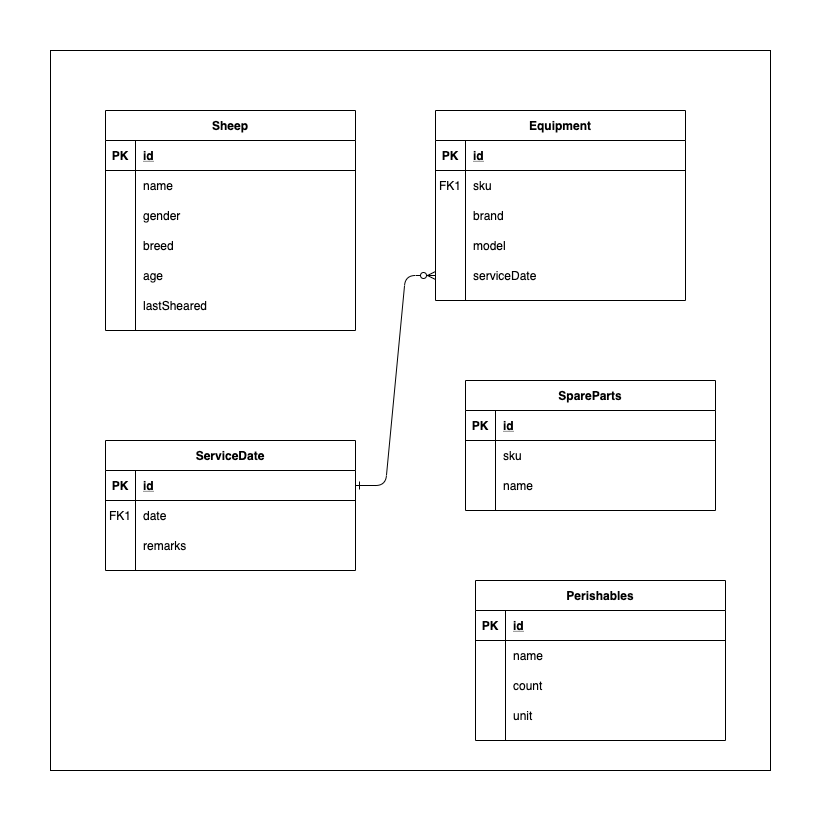

The diagram above was exported from draw.io. Its source (the exported page's mxGraphModel, read from the mxfile embedded in the PNG):
<mxGraphModel dx="1106" dy="1003" grid="1" gridSize="10" guides="1" tooltips="1" connect="1" arrows="1" fold="1" page="1" pageScale="1" pageWidth="850" pageHeight="1100" math="0" shadow="0" extFonts="Permanent Marker^https://fonts.googleapis.com/css?family=Permanent+Marker">
  <root>
    <mxCell id="0" />
    <mxCell id="1" parent="0" />
    <mxCell id="2" value="" style="whiteSpace=wrap;html=1;aspect=fixed;" parent="1" vertex="1">
      <mxGeometry x="65" y="60" width="720" height="720" as="geometry" />
    </mxCell>
    <mxCell id="C-vyLk0tnHw3VtMMgP7b-2" value="Equipment" style="shape=table;startSize=30;container=1;collapsible=1;childLayout=tableLayout;fixedRows=1;rowLines=0;fontStyle=1;align=center;resizeLast=1;" parent="1" vertex="1">
      <mxGeometry x="450" y="120" width="250" height="190" as="geometry" />
    </mxCell>
    <mxCell id="C-vyLk0tnHw3VtMMgP7b-3" value="" style="shape=partialRectangle;collapsible=0;dropTarget=0;pointerEvents=0;fillColor=none;points=[[0,0.5],[1,0.5]];portConstraint=eastwest;top=0;left=0;right=0;bottom=1;" parent="C-vyLk0tnHw3VtMMgP7b-2" vertex="1">
      <mxGeometry y="30" width="250" height="30" as="geometry" />
    </mxCell>
    <mxCell id="C-vyLk0tnHw3VtMMgP7b-4" value="PK" style="shape=partialRectangle;overflow=hidden;connectable=0;fillColor=none;top=0;left=0;bottom=0;right=0;fontStyle=1;" parent="C-vyLk0tnHw3VtMMgP7b-3" vertex="1">
      <mxGeometry width="30" height="30" as="geometry" />
    </mxCell>
    <mxCell id="C-vyLk0tnHw3VtMMgP7b-5" value="id" style="shape=partialRectangle;overflow=hidden;connectable=0;fillColor=none;top=0;left=0;bottom=0;right=0;align=left;spacingLeft=6;fontStyle=5;" parent="C-vyLk0tnHw3VtMMgP7b-3" vertex="1">
      <mxGeometry x="30" width="220" height="30" as="geometry" />
    </mxCell>
    <mxCell id="C-vyLk0tnHw3VtMMgP7b-6" value="" style="shape=partialRectangle;collapsible=0;dropTarget=0;pointerEvents=0;fillColor=none;points=[[0,0.5],[1,0.5]];portConstraint=eastwest;top=0;left=0;right=0;bottom=0;" parent="C-vyLk0tnHw3VtMMgP7b-2" vertex="1">
      <mxGeometry y="60" width="250" height="30" as="geometry" />
    </mxCell>
    <mxCell id="C-vyLk0tnHw3VtMMgP7b-7" value="FK1" style="shape=partialRectangle;overflow=hidden;connectable=0;fillColor=none;top=0;left=0;bottom=0;right=0;" parent="C-vyLk0tnHw3VtMMgP7b-6" vertex="1">
      <mxGeometry width="30" height="30" as="geometry" />
    </mxCell>
    <mxCell id="C-vyLk0tnHw3VtMMgP7b-8" value="sku" style="shape=partialRectangle;overflow=hidden;connectable=0;fillColor=none;top=0;left=0;bottom=0;right=0;align=left;spacingLeft=6;" parent="C-vyLk0tnHw3VtMMgP7b-6" vertex="1">
      <mxGeometry x="30" width="220" height="30" as="geometry" />
    </mxCell>
    <mxCell id="C-vyLk0tnHw3VtMMgP7b-9" value="" style="shape=partialRectangle;collapsible=0;dropTarget=0;pointerEvents=0;fillColor=none;points=[[0,0.5],[1,0.5]];portConstraint=eastwest;top=0;left=0;right=0;bottom=0;" parent="C-vyLk0tnHw3VtMMgP7b-2" vertex="1">
      <mxGeometry y="90" width="250" height="30" as="geometry" />
    </mxCell>
    <mxCell id="C-vyLk0tnHw3VtMMgP7b-10" value="" style="shape=partialRectangle;overflow=hidden;connectable=0;fillColor=none;top=0;left=0;bottom=0;right=0;" parent="C-vyLk0tnHw3VtMMgP7b-9" vertex="1">
      <mxGeometry width="30" height="30" as="geometry" />
    </mxCell>
    <mxCell id="C-vyLk0tnHw3VtMMgP7b-11" value="brand" style="shape=partialRectangle;overflow=hidden;connectable=0;fillColor=none;top=0;left=0;bottom=0;right=0;align=left;spacingLeft=6;" parent="C-vyLk0tnHw3VtMMgP7b-9" vertex="1">
      <mxGeometry x="30" width="220" height="30" as="geometry" />
    </mxCell>
    <mxCell id="_XREJLRNNStJaTjzrhzi-14" style="shape=partialRectangle;collapsible=0;dropTarget=0;pointerEvents=0;fillColor=none;points=[[0,0.5],[1,0.5]];portConstraint=eastwest;top=0;left=0;right=0;bottom=0;" vertex="1" parent="C-vyLk0tnHw3VtMMgP7b-2">
      <mxGeometry y="120" width="250" height="30" as="geometry" />
    </mxCell>
    <mxCell id="_XREJLRNNStJaTjzrhzi-15" style="shape=partialRectangle;overflow=hidden;connectable=0;fillColor=none;top=0;left=0;bottom=0;right=0;" vertex="1" parent="_XREJLRNNStJaTjzrhzi-14">
      <mxGeometry width="30" height="30" as="geometry" />
    </mxCell>
    <mxCell id="_XREJLRNNStJaTjzrhzi-16" value="model" style="shape=partialRectangle;overflow=hidden;connectable=0;fillColor=none;top=0;left=0;bottom=0;right=0;align=left;spacingLeft=6;" vertex="1" parent="_XREJLRNNStJaTjzrhzi-14">
      <mxGeometry x="30" width="220" height="30" as="geometry" />
    </mxCell>
    <mxCell id="_XREJLRNNStJaTjzrhzi-17" style="shape=partialRectangle;collapsible=0;dropTarget=0;pointerEvents=0;fillColor=none;points=[[0,0.5],[1,0.5]];portConstraint=eastwest;top=0;left=0;right=0;bottom=0;" vertex="1" parent="C-vyLk0tnHw3VtMMgP7b-2">
      <mxGeometry y="150" width="250" height="30" as="geometry" />
    </mxCell>
    <mxCell id="_XREJLRNNStJaTjzrhzi-18" style="shape=partialRectangle;overflow=hidden;connectable=0;fillColor=none;top=0;left=0;bottom=0;right=0;" vertex="1" parent="_XREJLRNNStJaTjzrhzi-17">
      <mxGeometry width="30" height="30" as="geometry" />
    </mxCell>
    <mxCell id="_XREJLRNNStJaTjzrhzi-19" value="serviceDate" style="shape=partialRectangle;overflow=hidden;connectable=0;fillColor=none;top=0;left=0;bottom=0;right=0;align=left;spacingLeft=6;" vertex="1" parent="_XREJLRNNStJaTjzrhzi-17">
      <mxGeometry x="30" width="220" height="30" as="geometry" />
    </mxCell>
    <mxCell id="C-vyLk0tnHw3VtMMgP7b-13" value="SpareParts" style="shape=table;startSize=30;container=1;collapsible=1;childLayout=tableLayout;fixedRows=1;rowLines=0;fontStyle=1;align=center;resizeLast=1;" parent="1" vertex="1">
      <mxGeometry x="480" y="390" width="250" height="130" as="geometry" />
    </mxCell>
    <mxCell id="C-vyLk0tnHw3VtMMgP7b-14" value="" style="shape=partialRectangle;collapsible=0;dropTarget=0;pointerEvents=0;fillColor=none;points=[[0,0.5],[1,0.5]];portConstraint=eastwest;top=0;left=0;right=0;bottom=1;" parent="C-vyLk0tnHw3VtMMgP7b-13" vertex="1">
      <mxGeometry y="30" width="250" height="30" as="geometry" />
    </mxCell>
    <mxCell id="C-vyLk0tnHw3VtMMgP7b-15" value="PK" style="shape=partialRectangle;overflow=hidden;connectable=0;fillColor=none;top=0;left=0;bottom=0;right=0;fontStyle=1;" parent="C-vyLk0tnHw3VtMMgP7b-14" vertex="1">
      <mxGeometry width="30" height="30" as="geometry" />
    </mxCell>
    <mxCell id="C-vyLk0tnHw3VtMMgP7b-16" value="id" style="shape=partialRectangle;overflow=hidden;connectable=0;fillColor=none;top=0;left=0;bottom=0;right=0;align=left;spacingLeft=6;fontStyle=5;" parent="C-vyLk0tnHw3VtMMgP7b-14" vertex="1">
      <mxGeometry x="30" width="220" height="30" as="geometry" />
    </mxCell>
    <mxCell id="C-vyLk0tnHw3VtMMgP7b-17" value="" style="shape=partialRectangle;collapsible=0;dropTarget=0;pointerEvents=0;fillColor=none;points=[[0,0.5],[1,0.5]];portConstraint=eastwest;top=0;left=0;right=0;bottom=0;" parent="C-vyLk0tnHw3VtMMgP7b-13" vertex="1">
      <mxGeometry y="60" width="250" height="30" as="geometry" />
    </mxCell>
    <mxCell id="C-vyLk0tnHw3VtMMgP7b-18" value="" style="shape=partialRectangle;overflow=hidden;connectable=0;fillColor=none;top=0;left=0;bottom=0;right=0;" parent="C-vyLk0tnHw3VtMMgP7b-17" vertex="1">
      <mxGeometry width="30" height="30" as="geometry" />
    </mxCell>
    <mxCell id="C-vyLk0tnHw3VtMMgP7b-19" value="sku" style="shape=partialRectangle;overflow=hidden;connectable=0;fillColor=none;top=0;left=0;bottom=0;right=0;align=left;spacingLeft=6;" parent="C-vyLk0tnHw3VtMMgP7b-17" vertex="1">
      <mxGeometry x="30" width="220" height="30" as="geometry" />
    </mxCell>
    <mxCell id="C-vyLk0tnHw3VtMMgP7b-20" value="" style="shape=partialRectangle;collapsible=0;dropTarget=0;pointerEvents=0;fillColor=none;points=[[0,0.5],[1,0.5]];portConstraint=eastwest;top=0;left=0;right=0;bottom=0;" parent="C-vyLk0tnHw3VtMMgP7b-13" vertex="1">
      <mxGeometry y="90" width="250" height="30" as="geometry" />
    </mxCell>
    <mxCell id="C-vyLk0tnHw3VtMMgP7b-21" value="" style="shape=partialRectangle;overflow=hidden;connectable=0;fillColor=none;top=0;left=0;bottom=0;right=0;" parent="C-vyLk0tnHw3VtMMgP7b-20" vertex="1">
      <mxGeometry width="30" height="30" as="geometry" />
    </mxCell>
    <mxCell id="C-vyLk0tnHw3VtMMgP7b-22" value="name" style="shape=partialRectangle;overflow=hidden;connectable=0;fillColor=none;top=0;left=0;bottom=0;right=0;align=left;spacingLeft=6;" parent="C-vyLk0tnHw3VtMMgP7b-20" vertex="1">
      <mxGeometry x="30" width="220" height="30" as="geometry" />
    </mxCell>
    <mxCell id="C-vyLk0tnHw3VtMMgP7b-23" value="Sheep" style="shape=table;startSize=30;container=1;collapsible=1;childLayout=tableLayout;fixedRows=1;rowLines=0;fontStyle=1;align=center;resizeLast=1;" parent="1" vertex="1">
      <mxGeometry x="120" y="120" width="250" height="220" as="geometry" />
    </mxCell>
    <mxCell id="C-vyLk0tnHw3VtMMgP7b-24" value="" style="shape=partialRectangle;collapsible=0;dropTarget=0;pointerEvents=0;fillColor=none;points=[[0,0.5],[1,0.5]];portConstraint=eastwest;top=0;left=0;right=0;bottom=1;" parent="C-vyLk0tnHw3VtMMgP7b-23" vertex="1">
      <mxGeometry y="30" width="250" height="30" as="geometry" />
    </mxCell>
    <mxCell id="C-vyLk0tnHw3VtMMgP7b-25" value="PK" style="shape=partialRectangle;overflow=hidden;connectable=0;fillColor=none;top=0;left=0;bottom=0;right=0;fontStyle=1;" parent="C-vyLk0tnHw3VtMMgP7b-24" vertex="1">
      <mxGeometry width="30" height="30" as="geometry" />
    </mxCell>
    <mxCell id="C-vyLk0tnHw3VtMMgP7b-26" value="id" style="shape=partialRectangle;overflow=hidden;connectable=0;fillColor=none;top=0;left=0;bottom=0;right=0;align=left;spacingLeft=6;fontStyle=5;" parent="C-vyLk0tnHw3VtMMgP7b-24" vertex="1">
      <mxGeometry x="30" width="220" height="30" as="geometry" />
    </mxCell>
    <mxCell id="C-vyLk0tnHw3VtMMgP7b-27" value="" style="shape=partialRectangle;collapsible=0;dropTarget=0;pointerEvents=0;fillColor=none;points=[[0,0.5],[1,0.5]];portConstraint=eastwest;top=0;left=0;right=0;bottom=0;" parent="C-vyLk0tnHw3VtMMgP7b-23" vertex="1">
      <mxGeometry y="60" width="250" height="30" as="geometry" />
    </mxCell>
    <mxCell id="C-vyLk0tnHw3VtMMgP7b-28" value="" style="shape=partialRectangle;overflow=hidden;connectable=0;fillColor=none;top=0;left=0;bottom=0;right=0;" parent="C-vyLk0tnHw3VtMMgP7b-27" vertex="1">
      <mxGeometry width="30" height="30" as="geometry" />
    </mxCell>
    <mxCell id="C-vyLk0tnHw3VtMMgP7b-29" value="name" style="shape=partialRectangle;overflow=hidden;connectable=0;fillColor=none;top=0;left=0;bottom=0;right=0;align=left;spacingLeft=6;" parent="C-vyLk0tnHw3VtMMgP7b-27" vertex="1">
      <mxGeometry x="30" width="220" height="30" as="geometry" />
    </mxCell>
    <mxCell id="_XREJLRNNStJaTjzrhzi-2" style="shape=partialRectangle;collapsible=0;dropTarget=0;pointerEvents=0;fillColor=none;points=[[0,0.5],[1,0.5]];portConstraint=eastwest;top=0;left=0;right=0;bottom=0;" vertex="1" parent="C-vyLk0tnHw3VtMMgP7b-23">
      <mxGeometry y="90" width="250" height="30" as="geometry" />
    </mxCell>
    <mxCell id="_XREJLRNNStJaTjzrhzi-3" style="shape=partialRectangle;overflow=hidden;connectable=0;fillColor=none;top=0;left=0;bottom=0;right=0;" vertex="1" parent="_XREJLRNNStJaTjzrhzi-2">
      <mxGeometry width="30" height="30" as="geometry" />
    </mxCell>
    <mxCell id="_XREJLRNNStJaTjzrhzi-4" value="gender" style="shape=partialRectangle;overflow=hidden;connectable=0;fillColor=none;top=0;left=0;bottom=0;right=0;align=left;spacingLeft=6;" vertex="1" parent="_XREJLRNNStJaTjzrhzi-2">
      <mxGeometry x="30" width="220" height="30" as="geometry" />
    </mxCell>
    <mxCell id="_XREJLRNNStJaTjzrhzi-5" style="shape=partialRectangle;collapsible=0;dropTarget=0;pointerEvents=0;fillColor=none;points=[[0,0.5],[1,0.5]];portConstraint=eastwest;top=0;left=0;right=0;bottom=0;" vertex="1" parent="C-vyLk0tnHw3VtMMgP7b-23">
      <mxGeometry y="120" width="250" height="30" as="geometry" />
    </mxCell>
    <mxCell id="_XREJLRNNStJaTjzrhzi-6" style="shape=partialRectangle;overflow=hidden;connectable=0;fillColor=none;top=0;left=0;bottom=0;right=0;" vertex="1" parent="_XREJLRNNStJaTjzrhzi-5">
      <mxGeometry width="30" height="30" as="geometry" />
    </mxCell>
    <mxCell id="_XREJLRNNStJaTjzrhzi-7" value="breed" style="shape=partialRectangle;overflow=hidden;connectable=0;fillColor=none;top=0;left=0;bottom=0;right=0;align=left;spacingLeft=6;" vertex="1" parent="_XREJLRNNStJaTjzrhzi-5">
      <mxGeometry x="30" width="220" height="30" as="geometry" />
    </mxCell>
    <mxCell id="_XREJLRNNStJaTjzrhzi-8" style="shape=partialRectangle;collapsible=0;dropTarget=0;pointerEvents=0;fillColor=none;points=[[0,0.5],[1,0.5]];portConstraint=eastwest;top=0;left=0;right=0;bottom=0;" vertex="1" parent="C-vyLk0tnHw3VtMMgP7b-23">
      <mxGeometry y="150" width="250" height="30" as="geometry" />
    </mxCell>
    <mxCell id="_XREJLRNNStJaTjzrhzi-9" style="shape=partialRectangle;overflow=hidden;connectable=0;fillColor=none;top=0;left=0;bottom=0;right=0;" vertex="1" parent="_XREJLRNNStJaTjzrhzi-8">
      <mxGeometry width="30" height="30" as="geometry" />
    </mxCell>
    <mxCell id="_XREJLRNNStJaTjzrhzi-10" value="age" style="shape=partialRectangle;overflow=hidden;connectable=0;fillColor=none;top=0;left=0;bottom=0;right=0;align=left;spacingLeft=6;" vertex="1" parent="_XREJLRNNStJaTjzrhzi-8">
      <mxGeometry x="30" width="220" height="30" as="geometry" />
    </mxCell>
    <mxCell id="_XREJLRNNStJaTjzrhzi-11" style="shape=partialRectangle;collapsible=0;dropTarget=0;pointerEvents=0;fillColor=none;points=[[0,0.5],[1,0.5]];portConstraint=eastwest;top=0;left=0;right=0;bottom=0;" vertex="1" parent="C-vyLk0tnHw3VtMMgP7b-23">
      <mxGeometry y="180" width="250" height="30" as="geometry" />
    </mxCell>
    <mxCell id="_XREJLRNNStJaTjzrhzi-12" style="shape=partialRectangle;overflow=hidden;connectable=0;fillColor=none;top=0;left=0;bottom=0;right=0;" vertex="1" parent="_XREJLRNNStJaTjzrhzi-11">
      <mxGeometry width="30" height="30" as="geometry" />
    </mxCell>
    <mxCell id="_XREJLRNNStJaTjzrhzi-13" value="lastSheared" style="shape=partialRectangle;overflow=hidden;connectable=0;fillColor=none;top=0;left=0;bottom=0;right=0;align=left;spacingLeft=6;" vertex="1" parent="_XREJLRNNStJaTjzrhzi-11">
      <mxGeometry x="30" width="220" height="30" as="geometry" />
    </mxCell>
    <mxCell id="7YcZkxFLqVBwyxtasIlt-1" value="Perishables" style="shape=table;startSize=30;container=1;collapsible=1;childLayout=tableLayout;fixedRows=1;rowLines=0;fontStyle=1;align=center;resizeLast=1;" parent="1" vertex="1">
      <mxGeometry x="490" y="590" width="250" height="160" as="geometry" />
    </mxCell>
    <mxCell id="7YcZkxFLqVBwyxtasIlt-2" value="" style="shape=partialRectangle;collapsible=0;dropTarget=0;pointerEvents=0;fillColor=none;points=[[0,0.5],[1,0.5]];portConstraint=eastwest;top=0;left=0;right=0;bottom=1;" parent="7YcZkxFLqVBwyxtasIlt-1" vertex="1">
      <mxGeometry y="30" width="250" height="30" as="geometry" />
    </mxCell>
    <mxCell id="7YcZkxFLqVBwyxtasIlt-3" value="PK" style="shape=partialRectangle;overflow=hidden;connectable=0;fillColor=none;top=0;left=0;bottom=0;right=0;fontStyle=1;" parent="7YcZkxFLqVBwyxtasIlt-2" vertex="1">
      <mxGeometry width="30" height="30" as="geometry" />
    </mxCell>
    <mxCell id="7YcZkxFLqVBwyxtasIlt-4" value="id" style="shape=partialRectangle;overflow=hidden;connectable=0;fillColor=none;top=0;left=0;bottom=0;right=0;align=left;spacingLeft=6;fontStyle=5;" parent="7YcZkxFLqVBwyxtasIlt-2" vertex="1">
      <mxGeometry x="30" width="220" height="30" as="geometry" />
    </mxCell>
    <mxCell id="7YcZkxFLqVBwyxtasIlt-5" value="" style="shape=partialRectangle;collapsible=0;dropTarget=0;pointerEvents=0;fillColor=none;points=[[0,0.5],[1,0.5]];portConstraint=eastwest;top=0;left=0;right=0;bottom=0;" parent="7YcZkxFLqVBwyxtasIlt-1" vertex="1">
      <mxGeometry y="60" width="250" height="30" as="geometry" />
    </mxCell>
    <mxCell id="7YcZkxFLqVBwyxtasIlt-6" value="" style="shape=partialRectangle;overflow=hidden;connectable=0;fillColor=none;top=0;left=0;bottom=0;right=0;" parent="7YcZkxFLqVBwyxtasIlt-5" vertex="1">
      <mxGeometry width="30" height="30" as="geometry" />
    </mxCell>
    <mxCell id="7YcZkxFLqVBwyxtasIlt-7" value="name" style="shape=partialRectangle;overflow=hidden;connectable=0;fillColor=none;top=0;left=0;bottom=0;right=0;align=left;spacingLeft=6;" parent="7YcZkxFLqVBwyxtasIlt-5" vertex="1">
      <mxGeometry x="30" width="220" height="30" as="geometry" />
    </mxCell>
    <mxCell id="7YcZkxFLqVBwyxtasIlt-8" value="" style="shape=partialRectangle;collapsible=0;dropTarget=0;pointerEvents=0;fillColor=none;points=[[0,0.5],[1,0.5]];portConstraint=eastwest;top=0;left=0;right=0;bottom=0;" parent="7YcZkxFLqVBwyxtasIlt-1" vertex="1">
      <mxGeometry y="90" width="250" height="30" as="geometry" />
    </mxCell>
    <mxCell id="7YcZkxFLqVBwyxtasIlt-9" value="" style="shape=partialRectangle;overflow=hidden;connectable=0;fillColor=none;top=0;left=0;bottom=0;right=0;" parent="7YcZkxFLqVBwyxtasIlt-8" vertex="1">
      <mxGeometry width="30" height="30" as="geometry" />
    </mxCell>
    <mxCell id="7YcZkxFLqVBwyxtasIlt-10" value="count" style="shape=partialRectangle;overflow=hidden;connectable=0;fillColor=none;top=0;left=0;bottom=0;right=0;align=left;spacingLeft=6;" parent="7YcZkxFLqVBwyxtasIlt-8" vertex="1">
      <mxGeometry x="30" width="220" height="30" as="geometry" />
    </mxCell>
    <mxCell id="_XREJLRNNStJaTjzrhzi-31" style="shape=partialRectangle;collapsible=0;dropTarget=0;pointerEvents=0;fillColor=none;points=[[0,0.5],[1,0.5]];portConstraint=eastwest;top=0;left=0;right=0;bottom=0;" vertex="1" parent="7YcZkxFLqVBwyxtasIlt-1">
      <mxGeometry y="120" width="250" height="30" as="geometry" />
    </mxCell>
    <mxCell id="_XREJLRNNStJaTjzrhzi-32" style="shape=partialRectangle;overflow=hidden;connectable=0;fillColor=none;top=0;left=0;bottom=0;right=0;" vertex="1" parent="_XREJLRNNStJaTjzrhzi-31">
      <mxGeometry width="30" height="30" as="geometry" />
    </mxCell>
    <mxCell id="_XREJLRNNStJaTjzrhzi-33" value="unit" style="shape=partialRectangle;overflow=hidden;connectable=0;fillColor=none;top=0;left=0;bottom=0;right=0;align=left;spacingLeft=6;" vertex="1" parent="_XREJLRNNStJaTjzrhzi-31">
      <mxGeometry x="30" width="220" height="30" as="geometry" />
    </mxCell>
    <mxCell id="_XREJLRNNStJaTjzrhzi-20" value="ServiceDate" style="shape=table;startSize=30;container=1;collapsible=1;childLayout=tableLayout;fixedRows=1;rowLines=0;fontStyle=1;align=center;resizeLast=1;" vertex="1" parent="1">
      <mxGeometry x="120" y="450" width="250" height="130" as="geometry" />
    </mxCell>
    <mxCell id="_XREJLRNNStJaTjzrhzi-21" value="" style="shape=partialRectangle;collapsible=0;dropTarget=0;pointerEvents=0;fillColor=none;points=[[0,0.5],[1,0.5]];portConstraint=eastwest;top=0;left=0;right=0;bottom=1;" vertex="1" parent="_XREJLRNNStJaTjzrhzi-20">
      <mxGeometry y="30" width="250" height="30" as="geometry" />
    </mxCell>
    <mxCell id="_XREJLRNNStJaTjzrhzi-22" value="PK" style="shape=partialRectangle;overflow=hidden;connectable=0;fillColor=none;top=0;left=0;bottom=0;right=0;fontStyle=1;" vertex="1" parent="_XREJLRNNStJaTjzrhzi-21">
      <mxGeometry width="30" height="30" as="geometry" />
    </mxCell>
    <mxCell id="_XREJLRNNStJaTjzrhzi-23" value="id" style="shape=partialRectangle;overflow=hidden;connectable=0;fillColor=none;top=0;left=0;bottom=0;right=0;align=left;spacingLeft=6;fontStyle=5;" vertex="1" parent="_XREJLRNNStJaTjzrhzi-21">
      <mxGeometry x="30" width="220" height="30" as="geometry" />
    </mxCell>
    <mxCell id="_XREJLRNNStJaTjzrhzi-24" value="" style="shape=partialRectangle;collapsible=0;dropTarget=0;pointerEvents=0;fillColor=none;points=[[0,0.5],[1,0.5]];portConstraint=eastwest;top=0;left=0;right=0;bottom=0;" vertex="1" parent="_XREJLRNNStJaTjzrhzi-20">
      <mxGeometry y="60" width="250" height="30" as="geometry" />
    </mxCell>
    <mxCell id="_XREJLRNNStJaTjzrhzi-25" value="FK1" style="shape=partialRectangle;overflow=hidden;connectable=0;fillColor=none;top=0;left=0;bottom=0;right=0;" vertex="1" parent="_XREJLRNNStJaTjzrhzi-24">
      <mxGeometry width="30" height="30" as="geometry" />
    </mxCell>
    <mxCell id="_XREJLRNNStJaTjzrhzi-26" value="date" style="shape=partialRectangle;overflow=hidden;connectable=0;fillColor=none;top=0;left=0;bottom=0;right=0;align=left;spacingLeft=6;" vertex="1" parent="_XREJLRNNStJaTjzrhzi-24">
      <mxGeometry x="30" width="220" height="30" as="geometry" />
    </mxCell>
    <mxCell id="_XREJLRNNStJaTjzrhzi-27" value="" style="shape=partialRectangle;collapsible=0;dropTarget=0;pointerEvents=0;fillColor=none;points=[[0,0.5],[1,0.5]];portConstraint=eastwest;top=0;left=0;right=0;bottom=0;" vertex="1" parent="_XREJLRNNStJaTjzrhzi-20">
      <mxGeometry y="90" width="250" height="30" as="geometry" />
    </mxCell>
    <mxCell id="_XREJLRNNStJaTjzrhzi-28" value="" style="shape=partialRectangle;overflow=hidden;connectable=0;fillColor=none;top=0;left=0;bottom=0;right=0;" vertex="1" parent="_XREJLRNNStJaTjzrhzi-27">
      <mxGeometry width="30" height="30" as="geometry" />
    </mxCell>
    <mxCell id="_XREJLRNNStJaTjzrhzi-29" value="remarks" style="shape=partialRectangle;overflow=hidden;connectable=0;fillColor=none;top=0;left=0;bottom=0;right=0;align=left;spacingLeft=6;" vertex="1" parent="_XREJLRNNStJaTjzrhzi-27">
      <mxGeometry x="30" width="220" height="30" as="geometry" />
    </mxCell>
    <mxCell id="_XREJLRNNStJaTjzrhzi-30" value="" style="edgeStyle=entityRelationEdgeStyle;endArrow=ERzeroToMany;startArrow=ERone;endFill=1;startFill=0;" edge="1" parent="1" source="_XREJLRNNStJaTjzrhzi-21" target="_XREJLRNNStJaTjzrhzi-17">
      <mxGeometry width="100" height="100" relative="1" as="geometry">
        <mxPoint x="380" y="175" as="sourcePoint" />
        <mxPoint x="460" y="205" as="targetPoint" />
      </mxGeometry>
    </mxCell>
  </root>
</mxGraphModel>